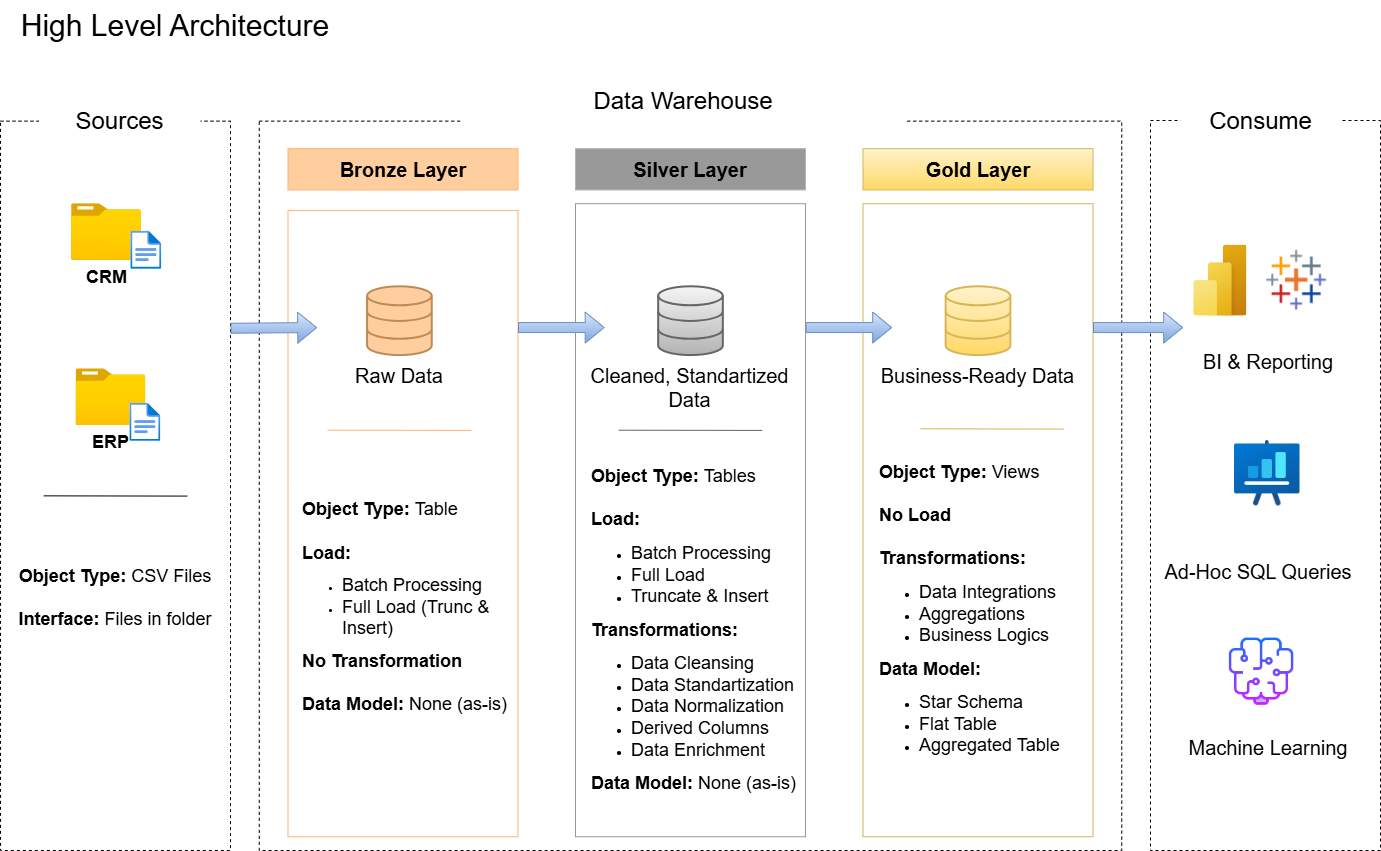

The diagram above was exported from draw.io. Its source (the exported page's mxGraphModel, read from the mxfile embedded in the PNG):
<mxGraphModel dx="1603" dy="975" grid="1" gridSize="10" guides="1" tooltips="1" connect="1" arrows="1" fold="1" page="1" pageScale="1" pageWidth="1920" pageHeight="1200" math="0" shadow="0">
  <root>
    <mxCell id="0" />
    <mxCell id="1" parent="0" />
    <mxCell id="AxyeH9FCtnwFvZKADMZG-18" parent="1" style="rounded=0;whiteSpace=wrap;html=1;fillColor=none;strokeColor=none;fontSize=30;" value="High Level Architecture" vertex="1">
      <mxGeometry height="50" width="330" x="40" y="20" as="geometry" />
    </mxCell>
    <mxCell id="YSRqB-cGWH_subBR2kt4-1" connectable="0" parent="1" style="group;fillColor=none;" value="" vertex="1">
      <mxGeometry height="750" width="1380" x="30" y="120" as="geometry" />
    </mxCell>
    <mxCell id="AxyeH9FCtnwFvZKADMZG-1" parent="YSRqB-cGWH_subBR2kt4-1" style="rounded=0;whiteSpace=wrap;html=1;fillColor=none;dashed=1;strokeColor=#000000;" value="" vertex="1">
      <mxGeometry height="729.35625" width="230" y="20.64375" as="geometry" />
    </mxCell>
    <mxCell id="AxyeH9FCtnwFvZKADMZG-4" parent="YSRqB-cGWH_subBR2kt4-1" style="rounded=0;whiteSpace=wrap;html=1;fillColor=none;dashed=1;strokeColor=#000000;" value="" vertex="1">
      <mxGeometry height="729.3577981651378" width="862.5000000000001" x="258.75" y="20.642201834862387" as="geometry" />
    </mxCell>
    <mxCell id="AxyeH9FCtnwFvZKADMZG-7" parent="YSRqB-cGWH_subBR2kt4-1" style="rounded=0;whiteSpace=wrap;html=1;fillColor=none;dashed=1;strokeColor=default;" value="" vertex="1">
      <mxGeometry height="730" width="230" x="1150" y="20" as="geometry" />
    </mxCell>
    <mxCell id="AxyeH9FCtnwFvZKADMZG-8" parent="YSRqB-cGWH_subBR2kt4-1" style="rounded=0;whiteSpace=wrap;html=1;fontSize=24;strokeColor=none;fillColor=default;" value="Sources" vertex="1">
      <mxGeometry height="41.28" width="161.36" x="38.64" as="geometry" />
    </mxCell>
    <mxCell id="AxyeH9FCtnwFvZKADMZG-9" parent="YSRqB-cGWH_subBR2kt4-1" style="rounded=0;whiteSpace=wrap;html=1;fillColor=#FFCE9F;strokeColor=#FFB570;fontColor=#000000;fontSize=20;fontStyle=1" value="Bronze Layer" vertex="1">
      <mxGeometry height="41.284403669724774" width="230.00000000000003" x="287.5" y="48.165137614678905" as="geometry" />
    </mxCell>
    <mxCell id="AxyeH9FCtnwFvZKADMZG-11" parent="YSRqB-cGWH_subBR2kt4-1" style="rounded=0;whiteSpace=wrap;html=1;fillColor=none;strokeColor=#FFB570;fontColor=#000000;fontSize=20;" value="" vertex="1">
      <mxGeometry height="626.1467889908257" width="230.00000000000003" x="287.5" y="110.09174311926608" as="geometry" />
    </mxCell>
    <mxCell id="AxyeH9FCtnwFvZKADMZG-12" parent="YSRqB-cGWH_subBR2kt4-1" style="rounded=0;whiteSpace=wrap;html=1;fillColor=#999999;strokeColor=#B3B3B3;fontColor=#000000;fontSize=20;fontStyle=1" value="Silver Layer" vertex="1">
      <mxGeometry height="41.284403669724774" width="230.00000000000003" x="575" y="48.165137614678905" as="geometry" />
    </mxCell>
    <mxCell id="AxyeH9FCtnwFvZKADMZG-13" parent="YSRqB-cGWH_subBR2kt4-1" style="rounded=0;whiteSpace=wrap;html=1;fillColor=none;strokeColor=#999999;fontColor=#000000;fontSize=20;" value="" vertex="1">
      <mxGeometry height="633.02752293578" width="230.00000000000003" x="575" y="103.21100917431194" as="geometry" />
    </mxCell>
    <mxCell id="AxyeH9FCtnwFvZKADMZG-16" parent="YSRqB-cGWH_subBR2kt4-1" style="rounded=0;whiteSpace=wrap;html=1;fillColor=#fff2cc;strokeColor=#d6b656;fontSize=20;gradientColor=#ffd966;fontColor=#000000;fontStyle=1" value="Gold Layer" vertex="1">
      <mxGeometry height="41.284403669724774" width="230.00000000000003" x="862.5000000000001" y="48.165137614678905" as="geometry" />
    </mxCell>
    <mxCell id="AxyeH9FCtnwFvZKADMZG-17" parent="YSRqB-cGWH_subBR2kt4-1" style="rounded=0;whiteSpace=wrap;html=1;fillColor=none;strokeColor=#d6b656;fontSize=20;gradientColor=#ffd966;" value="" vertex="1">
      <mxGeometry height="633.02752293578" width="230.00000000000003" x="862.5000000000001" y="103.21100917431194" as="geometry" />
    </mxCell>
    <mxCell id="AxyeH9FCtnwFvZKADMZG-20" parent="YSRqB-cGWH_subBR2kt4-1" style="image;aspect=fixed;html=1;points=[];align=center;fontSize=12;image=img/lib/azure2/general/Folder_Blank.svg;" value="&lt;b&gt;&lt;font style=&quot;font-size: 18px;&quot;&gt;CRM&lt;/font&gt;&lt;/b&gt;" vertex="1">
      <mxGeometry height="56.69270150720839" width="69.85486975753604" x="71.04124999999998" y="103.21100917431194" as="geometry" />
    </mxCell>
    <mxCell id="AxyeH9FCtnwFvZKADMZG-22" parent="YSRqB-cGWH_subBR2kt4-1" style="image;aspect=fixed;html=1;points=[];align=center;fontSize=12;image=img/lib/azure2/general/File.svg;" value="" vertex="1">
      <mxGeometry height="38.151212319790304" width="30.966067332896465" x="130.30937500000002" y="130.73394495412848" as="geometry" />
    </mxCell>
    <mxCell id="AxyeH9FCtnwFvZKADMZG-26" parent="YSRqB-cGWH_subBR2kt4-1" style="image;aspect=fixed;html=1;points=[];align=center;fontSize=12;image=img/lib/azure2/general/Folder_Blank.svg;" value="&lt;b&gt;&lt;font style=&quot;font-size: 18px;&quot;&gt;ERP&lt;/font&gt;&lt;/b&gt;" vertex="1">
      <mxGeometry height="56.69270150720839" width="69.85486975753604" x="75.52625" y="268.3486238532111" as="geometry" />
    </mxCell>
    <mxCell id="AxyeH9FCtnwFvZKADMZG-28" edge="1" parent="YSRqB-cGWH_subBR2kt4-1" style="endArrow=none;html=1;rounded=0;entryX=0.214;entryY=0.541;entryDx=0;entryDy=0;entryPerimeter=0;" value="">
      <mxGeometry height="50" relative="1" width="50" as="geometry">
        <mxPoint x="43.153750000000066" y="395.3532110091744" as="sourcePoint" />
        <mxPoint x="186.84625000000005" y="395.58715596330285" as="targetPoint" />
      </mxGeometry>
    </mxCell>
    <mxCell id="AxyeH9FCtnwFvZKADMZG-30" parent="YSRqB-cGWH_subBR2kt4-1" style="text;html=1;whiteSpace=wrap;strokeColor=none;fillColor=none;align=center;verticalAlign=middle;rounded=0;" value="&lt;font style=&quot;font-size: 18px;&quot;&gt;&lt;b&gt;Object Type: &lt;/b&gt;CSV Files&lt;/font&gt;&lt;div&gt;&lt;font style=&quot;font-size: 18px;&quot;&gt;&lt;br&gt;&lt;/font&gt;&lt;div&gt;&lt;font style=&quot;font-size: 18px;&quot;&gt;&lt;b&gt;Interface: &lt;/b&gt;Files in folder&lt;/font&gt;&lt;/div&gt;&lt;/div&gt;" vertex="1">
      <mxGeometry height="184.04" width="208.44" x="10.78" y="405.96" as="geometry" />
    </mxCell>
    <mxCell id="AxyeH9FCtnwFvZKADMZG-31" parent="YSRqB-cGWH_subBR2kt4-1" style="html=1;verticalLabelPosition=bottom;align=center;labelBackgroundColor=#ffffff;verticalAlign=top;strokeWidth=2;strokeColor=#C08A54;shadow=0;dashed=0;shape=mxgraph.ios7.icons.data;fillColor=#FFCE9F;" value="" vertex="1">
      <mxGeometry height="68.80733944954129" width="64.6875" x="366.56250000000006" y="185.77981651376152" as="geometry" />
    </mxCell>
    <mxCell id="AxyeH9FCtnwFvZKADMZG-32" parent="YSRqB-cGWH_subBR2kt4-1" style="html=1;verticalLabelPosition=bottom;align=center;labelBackgroundColor=#ffffff;verticalAlign=top;strokeWidth=2;strokeColor=#666666;shadow=0;dashed=0;shape=mxgraph.ios7.icons.data;fillColor=#f5f5f5;gradientColor=#b3b3b3;" value="" vertex="1">
      <mxGeometry height="68.80733944954129" width="64.6875" x="657.6562500000001" y="185.77981651376152" as="geometry" />
    </mxCell>
    <mxCell id="AxyeH9FCtnwFvZKADMZG-33" parent="YSRqB-cGWH_subBR2kt4-1" style="html=1;verticalLabelPosition=bottom;align=center;labelBackgroundColor=#ffffff;verticalAlign=top;strokeWidth=2;strokeColor=#d6b656;shadow=0;dashed=0;shape=mxgraph.ios7.icons.data;fillColor=#fff2cc;gradientColor=#ffd966;" value="" vertex="1">
      <mxGeometry height="68.80733944954129" width="64.6875" x="945.1562500000001" y="185.77981651376152" as="geometry" />
    </mxCell>
    <mxCell id="AxyeH9FCtnwFvZKADMZG-34" edge="1" parent="YSRqB-cGWH_subBR2kt4-1" style="shape=flexArrow;endArrow=classic;html=1;rounded=0;entryX=0.02;entryY=0.373;entryDx=0;entryDy=0;entryPerimeter=0;fillColor=#dae8fc;gradientColor=#7ea6e0;strokeColor=#6c8ebf;exitX=1;exitY=0.5;exitDx=0;exitDy=0;" value="">
      <mxGeometry height="50" relative="1" width="50" as="geometry">
        <mxPoint x="230.00000000000003" y="227.7522935779817" as="sourcePoint" />
        <mxPoint x="316.68125" y="227.06422018348627" as="targetPoint" />
      </mxGeometry>
    </mxCell>
    <mxCell id="AxyeH9FCtnwFvZKADMZG-36" edge="1" parent="YSRqB-cGWH_subBR2kt4-1" style="shape=flexArrow;endArrow=classic;html=1;rounded=0;entryX=0.02;entryY=0.373;entryDx=0;entryDy=0;entryPerimeter=0;fillColor=#dae8fc;gradientColor=#7ea6e0;strokeColor=#6c8ebf;exitX=1;exitY=0.5;exitDx=0;exitDy=0;" value="">
      <mxGeometry height="50" relative="1" width="50" as="geometry">
        <mxPoint x="517.5" y="227.06422018348627" as="sourcePoint" />
        <mxPoint x="604.1812500000001" y="227.06422018348627" as="targetPoint" />
      </mxGeometry>
    </mxCell>
    <mxCell id="AxyeH9FCtnwFvZKADMZG-37" edge="1" parent="YSRqB-cGWH_subBR2kt4-1" style="shape=flexArrow;endArrow=classic;html=1;rounded=0;entryX=0.02;entryY=0.373;entryDx=0;entryDy=0;entryPerimeter=0;fillColor=#dae8fc;gradientColor=#7ea6e0;strokeColor=#6c8ebf;exitX=1;exitY=0.5;exitDx=0;exitDy=0;" value="">
      <mxGeometry height="50" relative="1" width="50" as="geometry">
        <mxPoint x="805.0000000000001" y="227.06422018348627" as="sourcePoint" />
        <mxPoint x="891.6812500000001" y="227.06422018348627" as="targetPoint" />
      </mxGeometry>
    </mxCell>
    <mxCell id="AxyeH9FCtnwFvZKADMZG-38" edge="1" parent="YSRqB-cGWH_subBR2kt4-1" style="shape=flexArrow;endArrow=classic;html=1;rounded=0;fillColor=#dae8fc;gradientColor=#7ea6e0;strokeColor=#6c8ebf;exitX=0.983;exitY=0.373;exitDx=0;exitDy=0;exitPerimeter=0;" value="">
      <mxGeometry height="50" relative="1" width="50" as="geometry">
        <mxPoint x="1092.5" y="227.07798165137618" as="sourcePoint" />
        <mxPoint x="1182.66" y="227.06422018348627" as="targetPoint" />
      </mxGeometry>
    </mxCell>
    <mxCell id="AxyeH9FCtnwFvZKADMZG-40" parent="YSRqB-cGWH_subBR2kt4-1" style="text;html=1;whiteSpace=wrap;strokeColor=none;fillColor=none;align=center;verticalAlign=middle;rounded=0;fontStyle=0;fontSize=13;" value="&lt;font style=&quot;font-size: 20px;&quot;&gt;Raw Data&lt;/font&gt;" vertex="1">
      <mxGeometry height="41.284403669724774" width="143.75" x="327.03125000000006" y="254.5871559633028" as="geometry" />
    </mxCell>
    <mxCell id="AxyeH9FCtnwFvZKADMZG-41" parent="YSRqB-cGWH_subBR2kt4-1" style="text;html=1;whiteSpace=wrap;strokeColor=none;fillColor=none;align=center;verticalAlign=middle;rounded=0;fontSize=13;" value="&lt;font style=&quot;font-size: 20px;&quot;&gt;Cleaned, Standartized Data&lt;/font&gt;&lt;div&gt;&lt;br&gt;&lt;/div&gt;" vertex="1">
      <mxGeometry height="68.80733944954129" width="201.25000000000003" x="589.3750000000001" y="260.88990825688074" as="geometry" />
    </mxCell>
    <mxCell id="AxyeH9FCtnwFvZKADMZG-42" parent="YSRqB-cGWH_subBR2kt4-1" style="text;html=1;whiteSpace=wrap;strokeColor=none;fillColor=none;align=center;verticalAlign=middle;rounded=0;fontSize=13;" value="&lt;font style=&quot;font-size: 20px;&quot;&gt;Business-Ready Data&lt;/font&gt;" vertex="1">
      <mxGeometry height="41.284403669724774" width="201.25000000000003" x="876.8750000000001" y="254.5871559633028" as="geometry" />
    </mxCell>
    <mxCell id="AxyeH9FCtnwFvZKADMZG-43" edge="1" parent="YSRqB-cGWH_subBR2kt4-1" style="endArrow=none;html=1;rounded=0;entryX=0.214;entryY=0.541;entryDx=0;entryDy=0;entryPerimeter=0;strokeColor=#FFB570;" value="">
      <mxGeometry height="50" relative="1" width="50" as="geometry">
        <mxPoint x="327.08875000000006" y="329.69724770642205" as="sourcePoint" />
        <mxPoint x="470.7812500000001" y="329.93119266055055" as="targetPoint" />
      </mxGeometry>
    </mxCell>
    <mxCell id="AxyeH9FCtnwFvZKADMZG-44" edge="1" parent="YSRqB-cGWH_subBR2kt4-1" style="endArrow=none;html=1;rounded=0;entryX=0.214;entryY=0.541;entryDx=0;entryDy=0;entryPerimeter=0;fillColor=#f5f5f5;gradientColor=#b3b3b3;strokeColor=#666666;" value="">
      <mxGeometry height="50" relative="1" width="50" as="geometry">
        <mxPoint x="618.1250000000001" y="329.69724770642205" as="sourcePoint" />
        <mxPoint x="761.8175000000001" y="329.93119266055055" as="targetPoint" />
      </mxGeometry>
    </mxCell>
    <mxCell id="AxyeH9FCtnwFvZKADMZG-45" edge="1" parent="YSRqB-cGWH_subBR2kt4-1" style="endArrow=none;html=1;rounded=0;entryX=0.214;entryY=0.541;entryDx=0;entryDy=0;entryPerimeter=0;fillColor=#fff2cc;gradientColor=#ffd966;strokeColor=#d6b656;" value="">
      <mxGeometry height="50" relative="1" width="50" as="geometry">
        <mxPoint x="920.0000000000001" y="328.32110091743124" as="sourcePoint" />
        <mxPoint x="1063.6925000000003" y="328.55504587155974" as="targetPoint" />
      </mxGeometry>
    </mxCell>
    <mxCell id="AxyeH9FCtnwFvZKADMZG-46" parent="YSRqB-cGWH_subBR2kt4-1" style="text;html=1;whiteSpace=wrap;strokeColor=none;fillColor=none;align=left;verticalAlign=middle;rounded=0;fontSize=11;" value="&lt;font style=&quot;font-size: 18px;&quot;&gt;&lt;b&gt;Object Type: &lt;/b&gt;Table&lt;/font&gt;&lt;div&gt;&lt;font style=&quot;font-size: 18px;&quot;&gt;&lt;br&gt;&lt;/font&gt;&lt;div&gt;&lt;b&gt;&lt;font style=&quot;font-size: 18px;&quot;&gt;Load:&amp;nbsp;&lt;/font&gt;&lt;/b&gt;&lt;/div&gt;&lt;div&gt;&lt;ul&gt;&lt;li&gt;&lt;font style=&quot;font-size: 18px;&quot;&gt;Batch Processing&lt;/font&gt;&lt;/li&gt;&lt;li&gt;&lt;font style=&quot;font-size: 18px;&quot;&gt;Full Load (Trunc &amp;amp; Insert)&lt;/font&gt;&lt;/li&gt;&lt;/ul&gt;&lt;div&gt;&lt;b&gt;&lt;font style=&quot;font-size: 18px;&quot;&gt;No Transformation&lt;/font&gt;&lt;/b&gt;&lt;/div&gt;&lt;div&gt;&lt;font style=&quot;font-size: 18px;&quot;&gt;&lt;br&gt;&lt;/font&gt;&lt;/div&gt;&lt;div&gt;&lt;font style=&quot;font-size: 18px;&quot;&gt;&lt;b&gt;Data Model:&lt;/b&gt; None (a&lt;/font&gt;&lt;span style=&quot;font-size: 18px; background-color: transparent; color: light-dark(rgb(0, 0, 0), rgb(255, 255, 255));&quot;&gt;s-is)&lt;/span&gt;&lt;/div&gt;&lt;/div&gt;&lt;/div&gt;" vertex="1">
      <mxGeometry height="325.96" width="220" x="300" y="344.04" as="geometry" />
    </mxCell>
    <mxCell id="AxyeH9FCtnwFvZKADMZG-47" parent="YSRqB-cGWH_subBR2kt4-1" style="text;html=1;whiteSpace=wrap;strokeColor=none;fillColor=none;align=left;verticalAlign=middle;rounded=0;" value="&lt;div style=&quot;&quot;&gt;&lt;font style=&quot;font-size: 18px;&quot;&gt;&lt;b style=&quot;background-color: transparent; color: light-dark(rgb(0, 0, 0), rgb(255, 255, 255));&quot;&gt;Object Type: &lt;/b&gt;&lt;span style=&quot;background-color: transparent; color: light-dark(rgb(0, 0, 0), rgb(255, 255, 255));&quot;&gt;Tables&lt;/span&gt;&lt;/font&gt;&lt;/div&gt;&lt;div&gt;&lt;div style=&quot;&quot;&gt;&lt;font style=&quot;font-size: 18px;&quot;&gt;&lt;br&gt;&lt;/font&gt;&lt;/div&gt;&lt;div style=&quot;&quot;&gt;&lt;b&gt;&lt;font style=&quot;font-size: 18px;&quot;&gt;Load:&amp;nbsp;&lt;/font&gt;&lt;/b&gt;&lt;/div&gt;&lt;/div&gt;&lt;div style=&quot;&quot;&gt;&lt;ul&gt;&lt;li&gt;&lt;font style=&quot;font-size: 18px;&quot;&gt;Batch Processing&lt;/font&gt;&lt;/li&gt;&lt;li&gt;&lt;font style=&quot;font-size: 18px;&quot;&gt;Full Load&lt;/font&gt;&lt;/li&gt;&lt;li&gt;&lt;font style=&quot;font-size: 18px;&quot;&gt;Truncate &amp;amp; Insert&lt;/font&gt;&lt;/li&gt;&lt;/ul&gt;&lt;div&gt;&lt;b&gt;&lt;font style=&quot;font-size: 18px;&quot;&gt;Transformations:&lt;/font&gt;&lt;/b&gt;&lt;/div&gt;&lt;div&gt;&lt;ul&gt;&lt;li&gt;&lt;font style=&quot;font-size: 18px;&quot;&gt;Data Cleansing&lt;/font&gt;&lt;/li&gt;&lt;li&gt;&lt;font style=&quot;font-size: 18px;&quot;&gt;Data Standartization&lt;/font&gt;&lt;/li&gt;&lt;li&gt;&lt;font style=&quot;font-size: 18px;&quot;&gt;Data Normalization&lt;/font&gt;&lt;/li&gt;&lt;li&gt;&lt;font style=&quot;font-size: 18px;&quot;&gt;Derived Columns&lt;/font&gt;&lt;/li&gt;&lt;li&gt;&lt;font style=&quot;font-size: 18px;&quot;&gt;Data Enrichment&lt;/font&gt;&lt;/li&gt;&lt;/ul&gt;&lt;div&gt;&lt;font style=&quot;font-size: 18px;&quot;&gt;&lt;b&gt;Data Model: &lt;/b&gt;None (as-is)&lt;/font&gt;&lt;/div&gt;&lt;/div&gt;&lt;/div&gt;" vertex="1">
      <mxGeometry height="359.08" width="210.62" x="589.38" y="350.92" as="geometry" />
    </mxCell>
    <mxCell id="AxyeH9FCtnwFvZKADMZG-48" parent="YSRqB-cGWH_subBR2kt4-1" style="text;html=1;whiteSpace=wrap;strokeColor=none;fillColor=none;align=left;verticalAlign=middle;rounded=0;" value="&lt;font style=&quot;font-size: 18px;&quot;&gt;&lt;b style=&quot;&quot;&gt;Object Type: &lt;/b&gt;Views&lt;/font&gt;&lt;div&gt;&lt;font style=&quot;font-size: 18px;&quot;&gt;&lt;br&gt;&lt;/font&gt;&lt;div&gt;&lt;b&gt;&lt;font style=&quot;font-size: 18px;&quot;&gt;No Load&lt;/font&gt;&lt;/b&gt;&lt;/div&gt;&lt;/div&gt;&lt;div&gt;&lt;b&gt;&lt;font style=&quot;font-size: 18px;&quot;&gt;&lt;br&gt;&lt;/font&gt;&lt;/b&gt;&lt;/div&gt;&lt;div&gt;&lt;b&gt;&lt;font style=&quot;font-size: 18px;&quot;&gt;Transformations:&lt;/font&gt;&lt;/b&gt;&lt;/div&gt;&lt;div&gt;&lt;ul&gt;&lt;li&gt;&lt;font style=&quot;font-size: 18px;&quot;&gt;Data Integrations&lt;/font&gt;&lt;/li&gt;&lt;li&gt;&lt;font style=&quot;font-size: 18px;&quot;&gt;Aggregations&lt;/font&gt;&lt;/li&gt;&lt;li&gt;&lt;font style=&quot;font-size: 18px;&quot;&gt;Business Logics&lt;/font&gt;&lt;/li&gt;&lt;/ul&gt;&lt;div&gt;&lt;b&gt;&lt;font style=&quot;font-size: 18px;&quot;&gt;Data Model:&lt;/font&gt;&lt;/b&gt;&lt;/div&gt;&lt;/div&gt;&lt;div&gt;&lt;ul&gt;&lt;li&gt;&lt;font style=&quot;font-size: 18px;&quot;&gt;Star Schema&lt;/font&gt;&lt;/li&gt;&lt;li&gt;&lt;font style=&quot;font-size: 18px;&quot;&gt;Flat Table&lt;/font&gt;&lt;/li&gt;&lt;li&gt;&lt;font style=&quot;font-size: 18px;&quot;&gt;Aggregated Table&lt;/font&gt;&lt;/li&gt;&lt;/ul&gt;&lt;/div&gt;" vertex="1">
      <mxGeometry height="371.55963302752303" width="208.43750000000003" x="876.8750000000001" y="329.69724770642205" as="geometry" />
    </mxCell>
    <mxCell id="AxyeH9FCtnwFvZKADMZG-27" parent="YSRqB-cGWH_subBR2kt4-1" style="image;aspect=fixed;html=1;points=[];align=center;fontSize=12;image=img/lib/azure2/general/File.svg;" value="" vertex="1">
      <mxGeometry height="38.151212319790304" width="30.966067332896465" x="129.375" y="302.7522935779818" as="geometry" />
    </mxCell>
    <mxCell id="AxyeH9FCtnwFvZKADMZG-53" parent="YSRqB-cGWH_subBR2kt4-1" style="shape=image;verticalLabelPosition=bottom;labelBackgroundColor=default;verticalAlign=top;aspect=fixed;imageAspect=0;image=data:image/png,(base64 omitted: 6768 chars);" value="" vertex="1">
      <mxGeometry height="63.58535386631716" width="63.58535386631716" x="1265.0000000000002" y="148.6238532110092" as="geometry" />
    </mxCell>
    <mxCell id="AxyeH9FCtnwFvZKADMZG-54" parent="YSRqB-cGWH_subBR2kt4-1" style="image;aspect=fixed;html=1;points=[];align=center;fontSize=12;image=img/lib/azure2/power_platform/PowerBI.svg;" value="" vertex="1">
      <mxGeometry height="71.21559633027522" width="53.41169724770643" x="1193.1250000000002" y="144.4954128440367" as="geometry" />
    </mxCell>
    <mxCell id="AxyeH9FCtnwFvZKADMZG-62" parent="YSRqB-cGWH_subBR2kt4-1" style="shape=image;verticalLabelPosition=bottom;labelBackgroundColor=default;verticalAlign=top;aspect=fixed;imageAspect=0;image=data:image/png,(base64 omitted: 2696 chars);" value="" vertex="1">
      <mxGeometry height="82.66096002621232" width="82.66096002621232" x="1225.4687500000002" y="329.69724770642205" as="geometry" />
    </mxCell>
    <mxCell id="AxyeH9FCtnwFvZKADMZG-64" parent="YSRqB-cGWH_subBR2kt4-1" style="shape=image;verticalLabelPosition=bottom;labelBackgroundColor=default;verticalAlign=top;aspect=fixed;imageAspect=0;image=data:image/png,(base64 omitted: 5172 chars);" value="" vertex="1">
      <mxGeometry height="82.66096002621232" width="82.66096002621232" x="1219.7187500000002" y="529.816513761468" as="geometry" />
    </mxCell>
    <mxCell id="YSRqB-cGWH_subBR2kt4-2" connectable="0" parent="YSRqB-cGWH_subBR2kt4-1" style="group;fontSize=20;fontColor=default;" value="" vertex="1">
      <mxGeometry height="433.49" width="170" x="1193.1250000000002" y="240.82568807339453" as="geometry" />
    </mxCell>
    <mxCell id="AxyeH9FCtnwFvZKADMZG-55" parent="YSRqB-cGWH_subBR2kt4-2" style="text;html=1;whiteSpace=wrap;strokeColor=none;fillColor=none;align=center;verticalAlign=middle;rounded=0;" value="&lt;font style=&quot;font-size: 20px;&quot;&gt;BI &amp;amp; Reporting&lt;/font&gt;" vertex="1">
      <mxGeometry height="41.28" width="170" x="-10" as="geometry" />
    </mxCell>
    <mxCell id="AxyeH9FCtnwFvZKADMZG-63" parent="YSRqB-cGWH_subBR2kt4-2" style="text;html=1;whiteSpace=wrap;strokeColor=none;fillColor=none;align=center;verticalAlign=middle;rounded=0;" value="&lt;font style=&quot;font-size: 20px;&quot;&gt;Ad-Hoc SQL Queries&lt;/font&gt;" vertex="1">
      <mxGeometry height="96.33" width="190" x="-30" y="182.34" as="geometry" />
    </mxCell>
    <mxCell id="AxyeH9FCtnwFvZKADMZG-65" parent="YSRqB-cGWH_subBR2kt4-2" style="text;html=1;whiteSpace=wrap;strokeColor=none;fillColor=none;align=center;verticalAlign=middle;rounded=0;" value="&lt;font style=&quot;font-size: 20px;&quot;&gt;Ma&lt;span style=&quot;background-color: transparent; color: light-dark(rgb(0, 0, 0), rgb(255, 255, 255));&quot;&gt;chine Learning&lt;/span&gt;&lt;/font&gt;" vertex="1">
      <mxGeometry height="55.05" width="190" x="-20" y="378.44" as="geometry" />
    </mxCell>
    <mxCell id="OS2TFrnTmYM7-i5iURKG-1" parent="YSRqB-cGWH_subBR2kt4-1" style="rounded=0;whiteSpace=wrap;html=1;fontSize=24;strokeColor=none;fillColor=default;" value="Consume" vertex="1">
      <mxGeometry height="41.28" width="161.36" x="1180" as="geometry" />
    </mxCell>
    <mxCell id="AxyeH9FCtnwFvZKADMZG-2" parent="1" style="rounded=0;whiteSpace=wrap;html=1;fontSize=24;strokeColor=none;" value="Data Warehouse&lt;div&gt;&lt;br&gt;&lt;/div&gt;" vertex="1">
      <mxGeometry height="30" width="445.63" x="490" y="120" as="geometry" />
    </mxCell>
  </root>
</mxGraphModel>